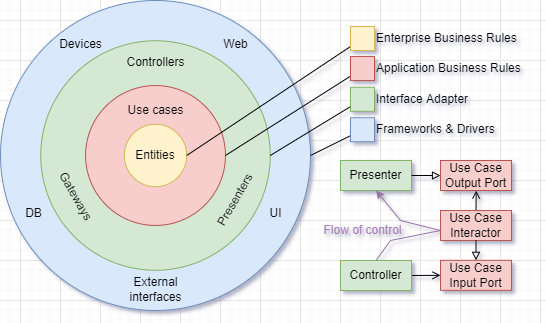

The diagram above was exported from draw.io. Its source (the exported page's mxGraphModel, read from the mxfile embedded in the PNG):
<mxGraphModel dx="716" dy="377" grid="1" gridSize="10" guides="1" tooltips="1" connect="1" arrows="1" fold="1" page="1" pageScale="1" pageWidth="827" pageHeight="1169" math="0" shadow="0">
  <root>
    <mxCell id="OrXtPD7V4g5ocQn28ZX4-0" />
    <mxCell id="OrXtPD7V4g5ocQn28ZX4-1" parent="OrXtPD7V4g5ocQn28ZX4-0" />
    <mxCell id="OrXtPD7V4g5ocQn28ZX4-3" value="" style="ellipse;whiteSpace=wrap;html=1;aspect=fixed;fillColor=#dae8fc;strokeColor=#6c8ebf;" vertex="1" parent="OrXtPD7V4g5ocQn28ZX4-1">
      <mxGeometry x="260" y="180" width="310" height="310" as="geometry" />
    </mxCell>
    <mxCell id="OrXtPD7V4g5ocQn28ZX4-4" value="" style="ellipse;whiteSpace=wrap;html=1;aspect=fixed;fillColor=#d5e8d4;strokeColor=#82b366;" vertex="1" parent="OrXtPD7V4g5ocQn28ZX4-1">
      <mxGeometry x="300.25" y="220.25" width="229.5" height="229.5" as="geometry" />
    </mxCell>
    <mxCell id="OrXtPD7V4g5ocQn28ZX4-5" value="" style="ellipse;whiteSpace=wrap;html=1;aspect=fixed;fillColor=#f8cecc;strokeColor=#b85450;" vertex="1" parent="OrXtPD7V4g5ocQn28ZX4-1">
      <mxGeometry x="345.06" y="265.06" width="139.88" height="139.88" as="geometry" />
    </mxCell>
    <mxCell id="OrXtPD7V4g5ocQn28ZX4-6" value="Entities" style="ellipse;whiteSpace=wrap;html=1;aspect=fixed;fillColor=#fff2cc;strokeColor=#d6b656;" vertex="1" parent="OrXtPD7V4g5ocQn28ZX4-1">
      <mxGeometry x="383.77" y="303.77" width="62.47" height="62.47" as="geometry" />
    </mxCell>
    <mxCell id="OrXtPD7V4g5ocQn28ZX4-7" value="Use cases" style="text;html=1;align=center;verticalAlign=middle;resizable=0;points=[];autosize=1;strokeColor=none;fillColor=none;" vertex="1" parent="OrXtPD7V4g5ocQn28ZX4-1">
      <mxGeometry x="380" y="280" width="70" height="20" as="geometry" />
    </mxCell>
    <mxCell id="OrXtPD7V4g5ocQn28ZX4-8" value="Controllers" style="text;html=1;align=center;verticalAlign=middle;resizable=0;points=[];autosize=1;strokeColor=none;fillColor=none;" vertex="1" parent="OrXtPD7V4g5ocQn28ZX4-1">
      <mxGeometry x="380" y="232" width="70" height="20" as="geometry" />
    </mxCell>
    <mxCell id="OrXtPD7V4g5ocQn28ZX4-9" value="Gateways" style="text;html=1;align=center;verticalAlign=middle;resizable=0;points=[];autosize=1;strokeColor=none;fillColor=none;rotation=60;" vertex="1" parent="OrXtPD7V4g5ocQn28ZX4-1">
      <mxGeometry x="300.25" y="366.24" width="70" height="20" as="geometry" />
    </mxCell>
    <mxCell id="OrXtPD7V4g5ocQn28ZX4-10" value="Presenters" style="text;html=1;align=center;verticalAlign=middle;resizable=0;points=[];autosize=1;strokeColor=none;fillColor=none;rotation=-60;" vertex="1" parent="OrXtPD7V4g5ocQn28ZX4-1">
      <mxGeometry x="459.75" y="370" width="70" height="20" as="geometry" />
    </mxCell>
    <mxCell id="OrXtPD7V4g5ocQn28ZX4-11" value="Devices" style="text;html=1;align=center;verticalAlign=middle;resizable=0;points=[];autosize=1;strokeColor=none;fillColor=none;" vertex="1" parent="OrXtPD7V4g5ocQn28ZX4-1">
      <mxGeometry x="310.25" y="214" width="60" height="20" as="geometry" />
    </mxCell>
    <mxCell id="OrXtPD7V4g5ocQn28ZX4-12" value="DB" style="text;html=1;align=center;verticalAlign=middle;resizable=0;points=[];autosize=1;strokeColor=none;fillColor=none;" vertex="1" parent="OrXtPD7V4g5ocQn28ZX4-1">
      <mxGeometry x="278.25" y="382.94" width="30" height="20" as="geometry" />
    </mxCell>
    <mxCell id="OrXtPD7V4g5ocQn28ZX4-13" value="Web" style="text;html=1;align=center;verticalAlign=middle;resizable=0;points=[];autosize=1;strokeColor=none;fillColor=none;" vertex="1" parent="OrXtPD7V4g5ocQn28ZX4-1">
      <mxGeometry x="474.75" y="214" width="40" height="20" as="geometry" />
    </mxCell>
    <mxCell id="OrXtPD7V4g5ocQn28ZX4-14" value="UI" style="text;html=1;align=center;verticalAlign=middle;resizable=0;points=[];autosize=1;strokeColor=none;fillColor=none;" vertex="1" parent="OrXtPD7V4g5ocQn28ZX4-1">
      <mxGeometry x="520" y="382.94" width="30" height="20" as="geometry" />
    </mxCell>
    <mxCell id="OrXtPD7V4g5ocQn28ZX4-15" value="External&lt;br&gt;interfaces" style="text;html=1;align=center;verticalAlign=middle;resizable=0;points=[];autosize=1;strokeColor=none;fillColor=none;" vertex="1" parent="OrXtPD7V4g5ocQn28ZX4-1">
      <mxGeometry x="380" y="453.75" width="70" height="30" as="geometry" />
    </mxCell>
    <mxCell id="OrXtPD7V4g5ocQn28ZX4-37" style="edgeStyle=none;rounded=0;orthogonalLoop=1;jettySize=auto;html=1;entryX=1;entryY=0.5;entryDx=0;entryDy=0;endArrow=none;endFill=0;" edge="1" parent="OrXtPD7V4g5ocQn28ZX4-1" source="OrXtPD7V4g5ocQn28ZX4-20" target="OrXtPD7V4g5ocQn28ZX4-3">
      <mxGeometry relative="1" as="geometry" />
    </mxCell>
    <mxCell id="OrXtPD7V4g5ocQn28ZX4-20" value="" style="whiteSpace=wrap;html=1;aspect=fixed;fillColor=#dae8fc;strokeColor=#6c8ebf;" vertex="1" parent="OrXtPD7V4g5ocQn28ZX4-1">
      <mxGeometry x="610" y="297.24" width="24" height="24" as="geometry" />
    </mxCell>
    <mxCell id="OrXtPD7V4g5ocQn28ZX4-21" value="Frameworks &amp;amp; Drivers" style="text;html=1;align=left;verticalAlign=middle;resizable=0;points=[];autosize=1;strokeColor=none;fillColor=none;" vertex="1" parent="OrXtPD7V4g5ocQn28ZX4-1">
      <mxGeometry x="634" y="299.24" width="130" height="20" as="geometry" />
    </mxCell>
    <mxCell id="OrXtPD7V4g5ocQn28ZX4-38" style="edgeStyle=none;rounded=0;orthogonalLoop=1;jettySize=auto;html=1;entryX=1;entryY=0.5;entryDx=0;entryDy=0;endArrow=none;endFill=0;" edge="1" parent="OrXtPD7V4g5ocQn28ZX4-1" source="OrXtPD7V4g5ocQn28ZX4-26" target="OrXtPD7V4g5ocQn28ZX4-4">
      <mxGeometry relative="1" as="geometry" />
    </mxCell>
    <mxCell id="OrXtPD7V4g5ocQn28ZX4-26" value="" style="whiteSpace=wrap;html=1;aspect=fixed;fillColor=#d5e8d4;strokeColor=#82b366;" vertex="1" parent="OrXtPD7V4g5ocQn28ZX4-1">
      <mxGeometry x="610" y="266.77" width="24" height="24" as="geometry" />
    </mxCell>
    <mxCell id="OrXtPD7V4g5ocQn28ZX4-27" value="Interface Adapter" style="text;html=1;align=left;verticalAlign=middle;resizable=0;points=[];autosize=1;strokeColor=none;fillColor=none;" vertex="1" parent="OrXtPD7V4g5ocQn28ZX4-1">
      <mxGeometry x="634" y="268.77" width="110" height="20" as="geometry" />
    </mxCell>
    <mxCell id="OrXtPD7V4g5ocQn28ZX4-39" style="edgeStyle=none;rounded=0;orthogonalLoop=1;jettySize=auto;html=1;entryX=1;entryY=0.5;entryDx=0;entryDy=0;endArrow=none;endFill=0;" edge="1" parent="OrXtPD7V4g5ocQn28ZX4-1" source="OrXtPD7V4g5ocQn28ZX4-28" target="OrXtPD7V4g5ocQn28ZX4-5">
      <mxGeometry relative="1" as="geometry" />
    </mxCell>
    <mxCell id="OrXtPD7V4g5ocQn28ZX4-28" value="" style="whiteSpace=wrap;html=1;aspect=fixed;fillColor=#f8cecc;strokeColor=#b85450;" vertex="1" parent="OrXtPD7V4g5ocQn28ZX4-1">
      <mxGeometry x="610" y="236.06" width="24" height="24" as="geometry" />
    </mxCell>
    <mxCell id="OrXtPD7V4g5ocQn28ZX4-29" value="Application Business Rules" style="text;html=1;align=left;verticalAlign=middle;resizable=0;points=[];autosize=1;strokeColor=none;fillColor=none;" vertex="1" parent="OrXtPD7V4g5ocQn28ZX4-1">
      <mxGeometry x="634" y="238.06" width="160" height="20" as="geometry" />
    </mxCell>
    <mxCell id="OrXtPD7V4g5ocQn28ZX4-40" style="edgeStyle=none;rounded=0;orthogonalLoop=1;jettySize=auto;html=1;entryX=1;entryY=0.5;entryDx=0;entryDy=0;endArrow=none;endFill=0;" edge="1" parent="OrXtPD7V4g5ocQn28ZX4-1" source="OrXtPD7V4g5ocQn28ZX4-30" target="OrXtPD7V4g5ocQn28ZX4-6">
      <mxGeometry relative="1" as="geometry" />
    </mxCell>
    <mxCell id="OrXtPD7V4g5ocQn28ZX4-30" value="" style="whiteSpace=wrap;html=1;aspect=fixed;fillColor=#fff2cc;strokeColor=#d6b656;" vertex="1" parent="OrXtPD7V4g5ocQn28ZX4-1">
      <mxGeometry x="610" y="206" width="24" height="24" as="geometry" />
    </mxCell>
    <mxCell id="OrXtPD7V4g5ocQn28ZX4-31" value="Enterprise Business Rules" style="text;html=1;align=left;verticalAlign=middle;resizable=0;points=[];autosize=1;strokeColor=none;fillColor=none;" vertex="1" parent="OrXtPD7V4g5ocQn28ZX4-1">
      <mxGeometry x="634" y="208" width="160" height="20" as="geometry" />
    </mxCell>
    <mxCell id="OrXtPD7V4g5ocQn28ZX4-53" value="" style="group" vertex="1" connectable="0" parent="OrXtPD7V4g5ocQn28ZX4-1">
      <mxGeometry x="577" y="340" width="194" height="130" as="geometry" />
    </mxCell>
    <mxCell id="OrXtPD7V4g5ocQn28ZX4-46" value="Presenter" style="rounded=0;whiteSpace=wrap;html=1;align=center;fillColor=#d5e8d4;strokeColor=#82b366;" vertex="1" parent="OrXtPD7V4g5ocQn28ZX4-53">
      <mxGeometry x="23" width="71" height="30" as="geometry" />
    </mxCell>
    <mxCell id="OrXtPD7V4g5ocQn28ZX4-47" value="" style="group" vertex="1" connectable="0" parent="OrXtPD7V4g5ocQn28ZX4-53">
      <mxGeometry x="123" width="71" height="129.80999999999995" as="geometry" />
    </mxCell>
    <mxCell id="OrXtPD7V4g5ocQn28ZX4-44" style="edgeStyle=none;rounded=0;orthogonalLoop=1;jettySize=auto;html=1;exitX=0.5;exitY=0;exitDx=0;exitDy=0;endArrow=open;endFill=0;" edge="1" parent="OrXtPD7V4g5ocQn28ZX4-47" source="OrXtPD7V4g5ocQn28ZX4-41">
      <mxGeometry relative="1" as="geometry">
        <mxPoint x="35.68965517241372" y="30.05999999999989" as="targetPoint" />
      </mxGeometry>
    </mxCell>
    <mxCell id="OrXtPD7V4g5ocQn28ZX4-41" value="Use Case Interactor" style="rounded=0;whiteSpace=wrap;html=1;align=center;fillColor=#f8cecc;strokeColor=#b85450;" vertex="1" parent="OrXtPD7V4g5ocQn28ZX4-47">
      <mxGeometry y="50.06" width="71" height="30" as="geometry" />
    </mxCell>
    <mxCell id="OrXtPD7V4g5ocQn28ZX4-42" value="Use Case Input Port" style="rounded=0;whiteSpace=wrap;html=1;align=center;fillColor=#f8cecc;strokeColor=#b85450;" vertex="1" parent="OrXtPD7V4g5ocQn28ZX4-47">
      <mxGeometry y="99.81" width="71" height="30" as="geometry" />
    </mxCell>
    <mxCell id="OrXtPD7V4g5ocQn28ZX4-45" style="edgeStyle=none;rounded=0;orthogonalLoop=1;jettySize=auto;html=1;exitX=0.5;exitY=1;exitDx=0;exitDy=0;entryX=0.5;entryY=0;entryDx=0;entryDy=0;endArrow=block;endFill=0;" edge="1" parent="OrXtPD7V4g5ocQn28ZX4-47" source="OrXtPD7V4g5ocQn28ZX4-41" target="OrXtPD7V4g5ocQn28ZX4-42">
      <mxGeometry relative="1" as="geometry" />
    </mxCell>
    <mxCell id="OrXtPD7V4g5ocQn28ZX4-43" value="Use Case Output Port" style="rounded=0;whiteSpace=wrap;html=1;align=center;fillColor=#f8cecc;strokeColor=#b85450;" vertex="1" parent="OrXtPD7V4g5ocQn28ZX4-47">
      <mxGeometry width="71" height="30" as="geometry" />
    </mxCell>
    <mxCell id="OrXtPD7V4g5ocQn28ZX4-49" style="edgeStyle=none;rounded=0;orthogonalLoop=1;jettySize=auto;html=1;exitX=1;exitY=0.5;exitDx=0;exitDy=0;entryX=0;entryY=0.5;entryDx=0;entryDy=0;endArrow=block;endFill=0;" edge="1" parent="OrXtPD7V4g5ocQn28ZX4-53" source="OrXtPD7V4g5ocQn28ZX4-46" target="OrXtPD7V4g5ocQn28ZX4-43">
      <mxGeometry relative="1" as="geometry" />
    </mxCell>
    <mxCell id="OrXtPD7V4g5ocQn28ZX4-50" style="edgeStyle=none;rounded=0;orthogonalLoop=1;jettySize=auto;html=1;exitX=1;exitY=0.5;exitDx=0;exitDy=0;entryX=0;entryY=0.5;entryDx=0;entryDy=0;endArrow=open;endFill=0;" edge="1" parent="OrXtPD7V4g5ocQn28ZX4-53" source="OrXtPD7V4g5ocQn28ZX4-48" target="OrXtPD7V4g5ocQn28ZX4-42">
      <mxGeometry relative="1" as="geometry" />
    </mxCell>
    <mxCell id="OrXtPD7V4g5ocQn28ZX4-51" style="edgeStyle=none;rounded=0;orthogonalLoop=1;jettySize=auto;html=1;exitX=0.5;exitY=0;exitDx=0;exitDy=0;entryX=0.5;entryY=1;entryDx=0;entryDy=0;endArrow=classic;endFill=1;fillColor=#e1d5e7;strokeColor=#9673a6;" edge="1" parent="OrXtPD7V4g5ocQn28ZX4-53" source="OrXtPD7V4g5ocQn28ZX4-48" target="OrXtPD7V4g5ocQn28ZX4-46">
      <mxGeometry relative="1" as="geometry">
        <Array as="points">
          <mxPoint x="73" y="80" />
          <mxPoint x="123" y="70" />
          <mxPoint x="83" y="60" />
        </Array>
      </mxGeometry>
    </mxCell>
    <mxCell id="OrXtPD7V4g5ocQn28ZX4-48" value="Controller" style="rounded=0;whiteSpace=wrap;html=1;align=center;fillColor=#d5e8d4;strokeColor=#82b366;" vertex="1" parent="OrXtPD7V4g5ocQn28ZX4-53">
      <mxGeometry x="23" y="100" width="71" height="30" as="geometry" />
    </mxCell>
    <mxCell id="OrXtPD7V4g5ocQn28ZX4-52" value="Flow of control" style="text;html=1;align=center;verticalAlign=middle;resizable=0;points=[];autosize=1;strokeColor=none;fillColor=none;fontColor=#A680B8;" vertex="1" parent="OrXtPD7V4g5ocQn28ZX4-53">
      <mxGeometry y="59.75" width="90" height="20" as="geometry" />
    </mxCell>
  </root>
</mxGraphModel>